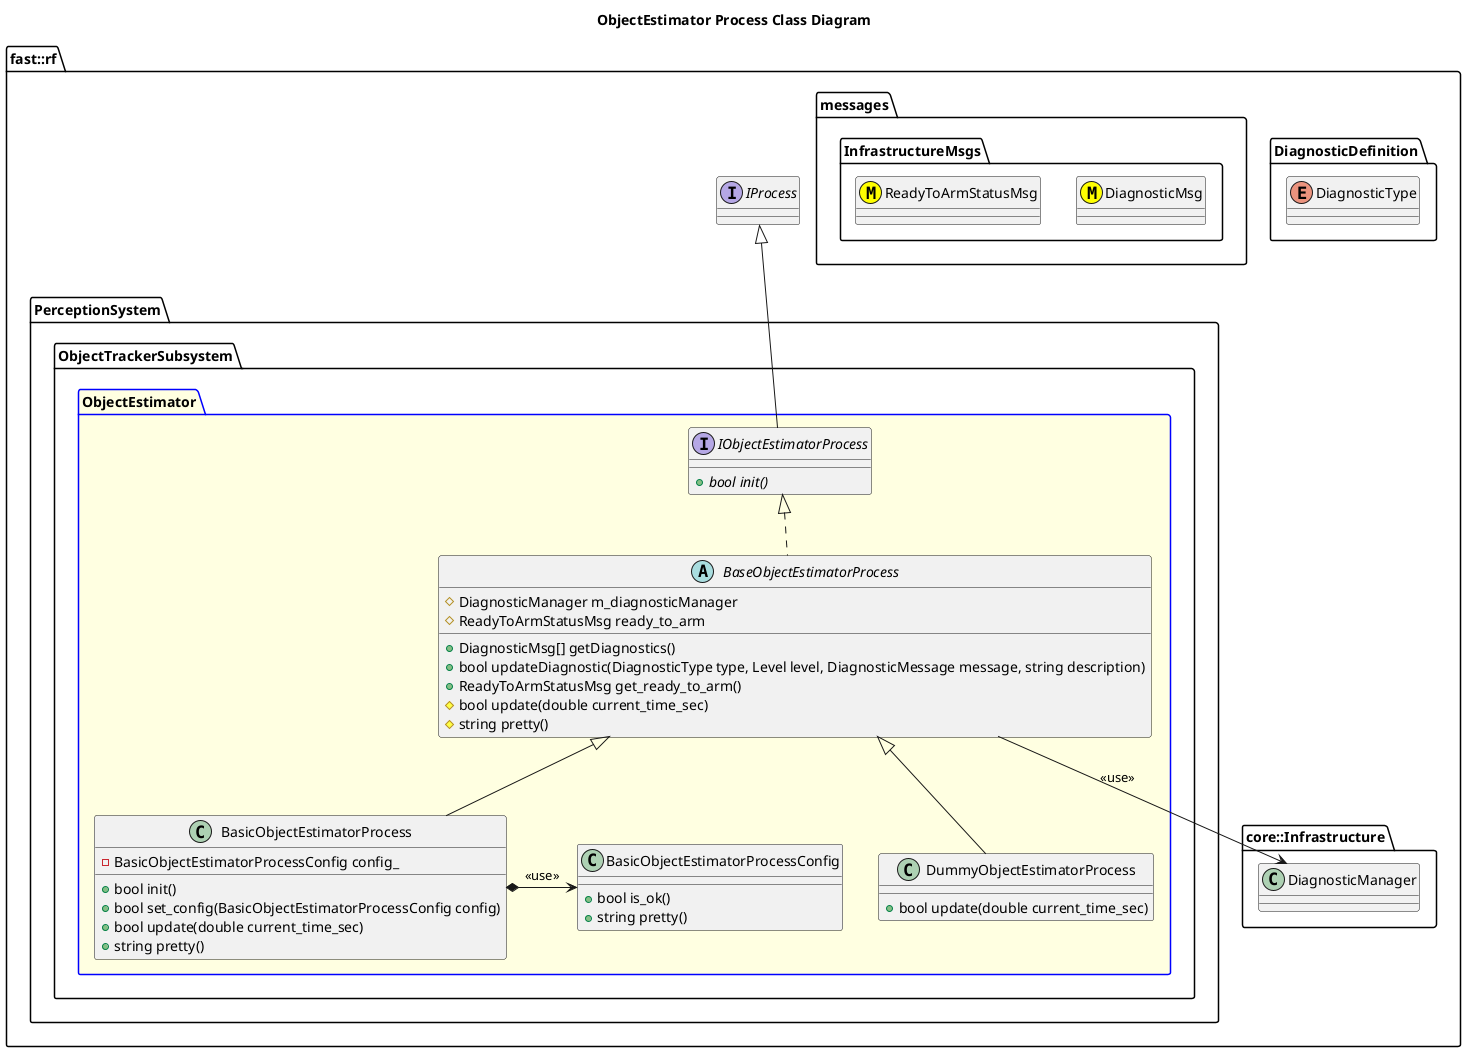

The diagram above was rendered by PlantUML. Its source (embedded in the PNG):
@startuml
title ObjectEstimator Process Class Diagram

namespace fast::rf {
  namespace DiagnosticDefinition {
    enum DiagnosticType
  }
  namespace messages {
    namespace InfrastructureMsgs {
      class DiagnosticMsg <<(M,#FFFF00)>>
      class ReadyToArmStatusMsg <<(M,#FFFF00)>>
    }
  }
  namespace core::Infrastructure {
    class DiagnosticManager
  }
  interface IProcess
  namespace PerceptionSystem {
    namespace ObjectTrackerSubsystem {
      package ObjectEstimator #LightYellow;line:blue {

        interface IObjectEstimatorProcess  {
          +{abstract} bool init()
        }
        IObjectEstimatorProcess -up-|> IProcess
        abstract BaseObjectEstimatorProcess {
          +DiagnosticMsg[] getDiagnostics()
          +bool updateDiagnostic(DiagnosticType type, Level level, DiagnosticMessage message, string description)
          +ReadyToArmStatusMsg get_ready_to_arm()
          #bool update(double current_time_sec)
          #string pretty()
          #DiagnosticManager m_diagnosticManager
          #ReadyToArmStatusMsg ready_to_arm

        }
        BaseObjectEstimatorProcess .up.|> IObjectEstimatorProcess
        BaseObjectEstimatorProcess --> DiagnosticManager: <<use>>
        class BasicObjectEstimatorProcessConfig {
          +bool is_ok()
          +string pretty()
        }
        class BasicObjectEstimatorProcess {
          +bool init()
          +bool set_config(BasicObjectEstimatorProcessConfig config)
          +bool update(double current_time_sec)
	  +string pretty()
          -BasicObjectEstimatorProcessConfig config_
        }
        BasicObjectEstimatorProcess -up-|> BaseObjectEstimatorProcess
        BasicObjectEstimatorProcess *-> BasicObjectEstimatorProcessConfig: <<use>>
        class DummyObjectEstimatorProcess {
          +bool update(double current_time_sec)
        }
        DummyObjectEstimatorProcess -up-|> BaseObjectEstimatorProcess
      }
    }
  }
}
@enduml